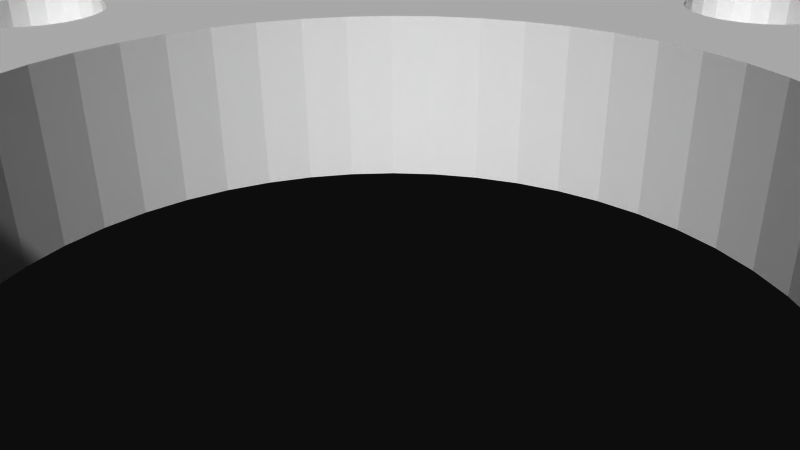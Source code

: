 # Source: 12284.blend  (saved by Blender 2.72.0; exported with 4.5.12 LTS)
import bpy
from mathutils import Matrix  # noqa: F401  (used for matrix-valued properties, if any)

bpy.ops.wm.read_factory_settings(use_empty=True)
scene = bpy.context.scene
scene.name = 'Scene'

# ---- collections
col_collection_1 = bpy.data.collections.new('Collection 1'); scene.collection.children.link(col_collection_1)

# ---- materials (node trees are filled in below, after node groups)
mat_material = bpy.data.materials.new('Material')
mat_material.alpha_threshold = 0.0
mat_material.use_transparent_shadow = False
mat_material.diffuse_color = (1.0, 1.0, 1.0, 1.0)
mat_material.specular_color = (0.902, 0.902, 0.902)
mat_material.roughness = 0.5

# ---- material node trees

# ---- world
world_world = bpy.data.worlds.new('World'); scene.world = world_world
world_world.color = (0.05088, 0.05088, 0.05088)
world_world.use_sun_shadow = False
world_world.sun_shadow_jitter_overblur = 0.0
world_world.cycles.sampling_method = 'MANUAL'
world_world.cycles.sample_map_resolution = 256

# ---- cameras
cam_camera = bpy.data.cameras.new('Camera')
cam_camera.clip_end = 100.0
cam_camera.lens = 35.0
cam_camera.sensor_width = 32.0
cam_camera.sensor_height = 18.0
cam_camera.ortho_scale = 7.314
cam_camera.dof.focus_distance = 0.0
cam_camera.dof.aperture_fstop = 128.0

# ---- meshes
me_model = bpy.data.meshes.new('Model')
me_model.from_pydata([(1.353, -9.779, 1.587), (1.353, -9.779, -1.587), (1.306, -10.13, -1.587), (1.306, -10.13, 1.587), (1.171, -10.46, 1.587), (1.171, -10.46, -1.587), (0.9564, -10.74, 1.587), (0.9564, -10.74, -1.587), (0.6763, -10.95, 1.587), (0.6763, -10.95, -1.587), (0.3501, -11.09, 1.587), (0.3501, -11.09, -1.587), (-1.022e-13, -11.13, 1.587), (-1.022e-13, -11.13, -1.587), (-0.3501, -11.09, 1.587), (-0.3501, -11.09, -1.587), (-0.6763, -10.95, 1.587), (-0.6763, -10.95, -1.587), (-0.9564, -10.74, 1.587), (-1.171, -10.46, 1.587), (-0.9564, -10.74, -1.587), (-1.306, -10.13, 1.587), (-1.171, -10.46, -1.587), (-1.306, -10.13, -1.587), (-1.353, -9.779, 1.587), (-1.353, -9.779, -1.587), (11.13, 1.656e-16, 1.587), (11.13, 1.656e-16, -1.587), (11.09, -0.3501, -1.587), (11.09, -0.3501, 1.587), (10.95, -0.6763, 1.587), (10.95, -0.6763, -1.587), (10.74, -0.9564, 1.587), (10.74, -0.9564, -1.587), (10.46, -1.171, 1.587), (10.46, -1.171, -1.587), (10.13, -1.306, 1.587), (10.13, -1.306, -1.587), (9.779, -1.353, 1.587), (9.779, -1.353, -1.587), (9.429, -1.306, 1.587), (9.429, -1.306, -1.587), (9.103, -1.171, 1.587), (9.103, -1.171, -1.587), (8.823, -0.9564, 1.587), (8.608, -0.6763, 1.587), (8.823, -0.9564, -1.587), (8.473, -0.3501, 1.587), (8.608, -0.6763, -1.587), (8.473, -0.3501, -1.587), (8.426, 0.0, 1.587), (8.426, 0.0, -1.587), (1.353, 9.779, 1.587), (1.353, 9.779, -1.587), (1.306, 9.429, -1.587), (1.306, 9.429, 1.587), (1.171, 9.103, 1.587), (1.171, 9.103, -1.587), (0.9564, 8.823, 1.587), (0.9564, 8.823, -1.587), (0.6763, 8.608, 1.587), (0.6763, 8.608, -1.587), (0.3501, 8.473, 1.587), (0.3501, 8.473, -1.587), (3.439e-14, 8.426, 1.587), (3.439e-14, 8.426, -1.587), (-0.3501, 8.473, 1.587), (-0.3501, 8.473, -1.587), (-0.6763, 8.608, 1.587), (-0.6763, 8.608, -1.587), (-0.9564, 8.823, 1.587), (-1.171, 9.103, 1.587), (-0.9564, 8.823, -1.587), (-1.306, 9.429, 1.587), (-1.171, 9.103, -1.587), (-1.306, 9.429, -1.587), (-1.353, 9.779, 1.587), (-1.353, 9.779, -1.587), (-8.426, 1.656e-16, 1.587), (-8.426, 1.656e-16, -1.587), (-8.473, -0.3501, -1.587), (-8.473, -0.3501, 1.587), (-8.608, -0.6763, 1.587), (-8.608, -0.6763, -1.587), (-8.823, -0.9564, 1.587), (-8.823, -0.9564, -1.587), (-9.103, -1.171, 1.587), (-9.103, -1.171, -1.587), (-9.429, -1.306, 1.587), (-9.429, -1.306, -1.587), (-9.779, -1.353, 1.587), (-9.779, -1.353, -1.587), (-10.13, -1.306, 1.587), (-10.13, -1.306, -1.587), (-10.46, -1.171, 1.587), (-10.46, -1.171, -1.587), (-10.74, -0.9564, 1.587), (-10.95, -0.6763, 1.587), (-10.74, -0.9564, -1.587), (-11.09, -0.3501, 1.587), (-10.95, -0.6763, -1.587), (-11.09, -0.3501, -1.587), (-11.13, 0.0, 1.587), (-11.13, 0.0, -1.587), (-5.137, -6.915, 1.587), (-5.137, -6.915, -1.587), (-5.197, -7.375, -1.587), (-5.197, -7.375, 1.587), (-5.375, -7.804, 1.587), (-5.375, -7.804, -1.587), (-5.658, -8.172, 1.587), (-5.658, -8.172, -1.587), (-6.026, -8.455, 1.587), (-6.026, -8.455, -1.587), (-6.455, -8.632, 1.587), (-6.455, -8.632, -1.587), (-6.915, -8.693, 1.587), (-6.915, -8.693, -1.587), (-7.375, -8.632, 1.587), (-7.375, -8.632, -1.587), (-7.804, -8.455, 1.587), (-7.804, -8.455, -1.587), (-8.172, -8.172, 1.587), (-8.172, -8.172, -1.587), (-8.455, -7.804, 1.587), (-8.455, -7.804, -1.587), (-8.632, -7.375, 1.587), (-8.632, -7.375, -1.587), (-8.693, -6.915, 1.587), (-8.693, -6.915, -1.587), (8.693, -6.915, 1.587), (8.693, -6.915, -1.587), (8.632, -7.375, -1.587), (8.632, -7.375, 1.587), (8.455, -7.804, 1.587), (8.455, -7.804, -1.587), (8.172, -8.172, 1.587), (8.172, -8.172, -1.587), (7.804, -8.455, 1.587), (7.804, -8.455, -1.587), (7.375, -8.632, 1.587), (7.375, -8.632, -1.587), (6.915, -8.693, 1.587), (6.915, -8.693, -1.587), (6.455, -8.632, 1.587), (6.455, -8.632, -1.587), (6.026, -8.455, 1.587), (6.026, -8.455, -1.587), (5.658, -8.172, 1.587), (5.658, -8.172, -1.587), (5.375, -7.804, 1.587), (5.375, -7.804, -1.587), (5.197, -7.375, 1.587), (5.197, -7.375, -1.587), (5.137, -6.915, 1.587), (5.137, -6.915, -1.587), (8.693, 6.915, 1.587), (8.693, 6.915, -1.587), (8.632, 6.455, -1.587), (8.632, 6.455, 1.587), (8.455, 6.026, 1.587), (8.455, 6.026, -1.587), (8.172, 5.658, 1.587), (8.172, 5.658, -1.587), (7.804, 5.375, 1.587), (7.804, 5.375, -1.587), (7.375, 5.197, 1.587), (7.375, 5.197, -1.587), (6.915, 5.137, 1.587), (6.915, 5.137, -1.587), (6.455, 5.197, 1.587), (6.455, 5.197, -1.587), (6.026, 5.375, 1.587), (6.026, 5.375, -1.587), (5.658, 5.658, 1.587), (5.658, 5.658, -1.587), (5.375, 6.026, 1.587), (5.375, 6.026, -1.587), (5.197, 6.455, 1.587), (5.197, 6.455, -1.587), (5.137, 6.915, 1.587), (5.137, 6.915, -1.587), (-5.137, 6.915, 1.587), (-5.137, 6.915, -1.587), (-5.197, 6.455, -1.587), (-5.197, 6.455, 1.587), (-5.375, 6.026, 1.587), (-5.375, 6.026, -1.587), (-5.658, 5.658, 1.587), (-5.658, 5.658, -1.587), (-6.026, 5.375, 1.587), (-6.026, 5.375, -1.587), (-6.455, 5.197, 1.587), (-6.455, 5.197, -1.587), (-6.915, 5.137, 1.587), (-6.915, 5.137, -1.587), (-7.375, 5.197, 1.587), (-7.375, 5.197, -1.587), (-7.804, 5.375, 1.587), (-7.804, 5.375, -1.587), (-8.172, 5.658, 1.587), (-8.172, 5.658, -1.587), (-8.455, 6.026, 1.587), (-8.455, 6.026, -1.587), (-8.632, 6.455, 1.587), (-8.632, 6.455, -1.587), (-8.693, 6.915, 1.587), (-8.693, 6.915, -1.587), (-4.499, -4.499, 1.587), (-3.873, -5.048, -1.587), (-4.499, -4.499, -1.587), (-5.048, -3.873, -1.587), (-5.048, -3.873, 1.587), (-5.51, -3.181, 1.587), (6.363, 7.792e-16, 1.587), (6.363, 7.792e-16, -1.587), (6.308, -0.8305, -1.587), (-5.51, -3.181, -1.587), (6.308, -0.8305, 1.587), (-5.878, -2.435, -1.587), (6.146, -1.647, 1.587), (6.146, -1.647, -1.587), (-5.878, -2.435, 1.587), (-6.146, -1.647, -1.587), (-6.146, -1.647, 1.587), (5.878, -2.435, 1.587), (5.878, -2.435, -1.587), (5.51, -3.181, 1.587), (-6.308, -0.8305, -1.587), (-6.308, -0.8305, 1.587), (-6.363, 0.0, 1.587), (-6.363, 0.0, -1.587), (5.51, -3.181, -1.587), (5.048, -3.873, 1.587), (5.048, -3.873, -1.587), (4.499, -4.499, 1.587), (4.499, -4.499, -1.587), (3.873, -5.048, 1.587), (3.873, -5.048, -1.587), (3.181, -5.51, 1.587), (3.181, -5.51, -1.587), (2.435, -5.878, 1.587), (2.435, -5.878, -1.587), (1.647, -6.146, 1.587), (1.647, -6.146, -1.587), (0.8305, -6.308, 1.587), (0.8305, -6.308, -1.587), (1.169e-15, -6.363, -1.587), (1.169e-15, -6.363, 1.587), (-0.8305, -6.308, 1.587), (-0.8305, -6.308, -1.587), (-1.647, -6.146, -1.587), (-1.647, -6.146, 1.587), (-2.435, -5.878, -1.587), (-2.435, -5.878, 1.587), (-3.181, -5.51, 1.587), (-3.181, -5.51, -1.587), (-3.873, -5.048, 1.587), (1.171, 12.64, -1.587), (3.597e-15, 12.7, 1.587), (1.171, 12.64, 1.587), (3.597e-15, 12.7, -1.587), (2.333, 12.48, -1.587), (2.333, 12.48, 1.587), (3.474, 12.21, -1.587), (-12.64, 1.171, -1.587), (-12.64, 1.171, 1.587), (-12.48, 2.333, 1.587), (-12.7, 0.0, 1.587), (-12.7, 0.0, -1.587), (3.474, 12.21, 1.587), (-12.48, 2.333, -1.587), (-12.21, 3.474, 1.587), (4.586, 11.84, -1.587), (4.586, 11.84, 1.587), (-12.21, 3.474, -1.587), (-11.84, 4.586, 1.587), (5.659, 11.37, -1.587), (5.659, 11.37, 1.587), (6.684, 10.79, 1.587), (-11.84, 4.586, -1.587), (6.684, 10.79, -1.587), (7.651, 10.13, 1.587), (-11.37, 5.659, -1.587), (-11.37, 5.659, 1.587), (7.651, 10.13, -1.587), (-10.79, 6.684, -1.587), (-10.79, 6.684, 1.587), (-10.13, 7.651, 1.587), (8.553, 9.383, -1.587), (8.553, 9.383, 1.587), (9.383, 8.553, -1.587), (9.383, 8.553, 1.587), (10.13, 7.651, 1.587), (-10.13, 7.651, -1.587), (-9.383, 8.553, -1.587), (-9.383, 8.553, 1.587), (10.13, 7.651, -1.587), (-8.553, 9.383, -1.587), (10.79, 6.684, -1.587), (10.79, 6.684, 1.587), (11.37, 5.659, 1.587), (-8.553, 9.383, 1.587), (-7.651, 10.13, -1.587), (11.37, 5.659, -1.587), (-7.651, 10.13, 1.587), (11.84, 4.586, -1.587), (11.84, 4.586, 1.587), (12.21, 3.474, 1.587), (-6.684, 10.79, -1.587), (-6.684, 10.79, 1.587), (12.21, 3.474, -1.587), (-5.659, 11.37, -1.587), (-5.659, 11.37, 1.587), (12.48, 2.333, -1.587), (12.48, 2.333, 1.587), (12.64, 1.171, 1.587), (-4.586, 11.84, -1.587), (-4.586, 11.84, 1.587), (12.64, 1.171, -1.587), (12.7, 1.555e-15, -1.587), (12.7, 1.555e-15, 1.587), (-3.474, 12.21, -1.587), (-3.474, 12.21, 1.587), (-2.333, 12.48, -1.587), (-2.333, 12.48, 1.587), (-1.171, 12.64, -1.587), (-1.171, 12.64, 1.587), (10.74, 0.9564, -1.587), (-8.632, 7.375, -1.587), (10.46, 1.171, -1.587), (-5.51, 3.181, -1.587), (0.9564, 10.74, -1.587), (1.171, 10.46, -1.587), (5.197, -6.455, -1.587), (-5.048, 3.873, -1.587), (7.651, -10.13, -1.587), (8.553, -9.383, -1.587), (5.375, -6.026, -1.587), (10.13, 1.306, -1.587), (9.779, 1.353, -1.587), (1.306, 10.13, -1.587), (-8.455, 7.804, -1.587), (-8.553, -9.383, -1.587), (-9.383, -8.553, -1.587), (5.658, -5.658, -1.587), (-4.499, 4.499, -1.587), (-10.13, -7.651, -1.587), (-8.172, 8.172, -1.587), (6.026, -5.375, -1.587), (5.658, 8.172, -1.587), (-7.651, -10.13, -1.587), (6.026, 8.455, -1.587), (-10.79, -6.684, -1.587), (-7.804, 8.455, -1.587), (9.383, -8.553, -1.587), (-6.684, -10.79, -1.587), (-3.873, 5.048, -1.587), (6.455, 8.632, -1.587), (6.915, 8.693, -1.587), (-8.632, -6.455, -1.587), (6.455, -5.197, -1.587), (7.375, 8.632, -1.587), (-7.375, 8.632, -1.587), (-5.659, -11.37, -1.587), (8.632, 7.375, -1.587), (7.804, 8.455, -1.587), (8.172, 8.172, -1.587), (-11.37, -5.659, -1.587), (-8.455, -6.026, -1.587), (8.455, 7.804, -1.587), (-11.84, -4.586, -1.587), (-8.172, -5.658, -1.587), (-4.586, -11.84, -1.587), (6.915, -5.137, -1.587), (-3.181, 5.51, -1.587), (-6.915, 8.693, -1.587), (10.13, -7.651, -1.587), (-1.171, -12.64, -1.587), (-2.333, -12.48, -1.587), (-12.48, -2.333, -1.587), (-12.64, -1.171, -1.587), (7.375, -5.197, -1.587), (-5.197, 7.375, -1.587), (-2.435, 5.878, -1.587), (-3.474, -12.21, -1.587), (-6.455, 8.632, -1.587), (-6.026, 8.455, -1.587), (10.79, -6.684, -1.587), (-12.21, -3.474, -1.587), (8.632, -6.455, -1.587), (8.455, -6.026, -1.587), (2.022e-14, -12.7, -1.587), (-5.658, 8.172, -1.587), (11.37, -5.659, -1.587), (8.172, -5.658, -1.587), (11.84, -4.586, -1.587), (-7.804, -5.375, -1.587), (1.171, -12.64, -1.587), (-1.306, -9.429, -1.587), (-11.09, 0.3501, -1.587), (7.804, -5.375, -1.587), (-7.375, -5.197, -1.587), (-0.8305, 6.308, -1.587), (-1.647, 6.146, -1.587), (-1.171, -9.103, -1.587), (-10.95, 0.6763, -1.587), (-5.375, 7.804, -1.587), (-1.802e-15, 6.363, -1.587), (2.333, -12.48, -1.587), (-10.74, 0.9564, -1.587), (12.21, -3.474, -1.587), (6.308, 0.8305, -1.587), (8.473, 0.3501, -1.587), (-10.46, 1.171, -1.587), (-5.658, -5.658, -1.587), (-6.026, -5.375, -1.587), (-5.375, -6.026, -1.587), (0.8305, 6.308, -1.587), (-6.455, -5.197, -1.587), (-5.197, -6.455, -1.587), (-1.306, 10.13, -1.587), (6.146, 1.647, -1.587), (8.608, 0.6763, -1.587), (-10.13, 1.306, -1.587), (3.474, -12.21, -1.587), (-6.915, -5.137, -1.587), (1.647, 6.146, -1.587), (-1.171, 10.46, -1.587), (8.823, 0.9564, -1.587), (-9.779, 1.353, -1.587), (-0.9564, 10.74, -1.587), (12.48, -2.333, -1.587), (5.878, 2.435, -1.587), (9.103, 1.171, -1.587), (2.435, 5.878, -1.587), (-0.9564, -8.823, -1.587), (-0.6763, -8.608, -1.587), (4.499, 4.499, -1.587), (3.873, 5.048, -1.587), (4.586, -11.84, -1.587), (5.048, 3.873, -1.587), (-0.3501, -8.473, -1.587), (-8.473, 0.3501, -1.587), (-0.6763, 10.95, -1.587), (-0.3501, 11.09, -1.587), (-1.028e-13, -8.426, -1.587), (0.3501, -8.473, -1.587), (12.64, -1.171, -1.587), (-6.308, 0.8305, -1.587), (-8.608, 0.6763, -1.587), (3.181, 5.51, -1.587), (0.6763, -8.608, -1.587), (0.9564, -8.823, -1.587), (5.51, 3.181, -1.587), (1.171, -9.103, -1.587), (-6.146, 1.647, -1.587), (-8.823, 0.9564, -1.587), (-9.103, 1.171, -1.587), (-5.878, 2.435, -1.587), (5.659, -11.37, -1.587), (9.429, 1.306, -1.587), (5.197, 7.375, -1.587), (1.306, -9.429, -1.587), (6.684, -10.79, -1.587), (11.09, 0.3501, -1.587), (3.376e-14, 11.13, -1.587), (0.3501, 11.09, -1.587), (-9.429, 1.306, -1.587), (5.375, 7.804, -1.587), (10.95, 0.6763, -1.587), (0.6763, 10.95, -1.587), (-1.171, -12.64, 1.587), (-2.333, -12.48, 1.587), (-3.474, -12.21, 1.587), (-4.586, -11.84, 1.587), (12.64, -1.171, 1.587), (12.48, -2.333, 1.587), (-5.659, -11.37, 1.587), (12.21, -3.474, 1.587), (11.84, -4.586, 1.587), (-6.684, -10.79, 1.587), (-7.651, -10.13, 1.587), (11.37, -5.659, 1.587), (-8.553, -9.383, 1.587), (10.79, -6.684, 1.587), (-9.383, -8.553, 1.587), (10.13, -7.651, 1.587), (-10.13, -7.651, 1.587), (9.383, -8.553, 1.587), (8.553, -9.383, 1.587), (-10.79, -6.684, 1.587), (-11.37, -5.659, 1.587), (7.651, -10.13, 1.587), (6.684, -10.79, 1.587), (-11.84, -4.586, 1.587), (-12.21, -3.474, 1.587), (5.659, -11.37, 1.587), (-12.48, -2.333, 1.587), (4.586, -11.84, 1.587), (-12.64, -1.171, 1.587), (3.474, -12.21, 1.587), (2.333, -12.48, 1.587), (1.171, -12.64, 1.587), (2.022e-14, -12.7, 1.587), (5.197, -6.455, 1.587), (0.9564, 10.74, 1.587), (1.171, 10.46, 1.587), (-5.048, 3.873, 1.587), (-5.51, 3.181, 1.587), (10.46, 1.171, 1.587), (10.74, 0.9564, 1.587), (-8.632, 7.375, 1.587), (5.375, -6.026, 1.587), (9.779, 1.353, 1.587), (10.13, 1.306, 1.587), (-8.455, 7.804, 1.587), (1.306, 10.13, 1.587), (5.658, -5.658, 1.587), (-4.499, 4.499, 1.587), (-8.172, 8.172, 1.587), (6.026, -5.375, 1.587), (5.658, 8.172, 1.587), (6.026, 8.455, 1.587), (-7.804, 8.455, 1.587), (-3.873, 5.048, 1.587), (6.455, 8.632, 1.587), (6.915, 8.693, 1.587), (6.455, -5.197, 1.587), (7.375, 8.632, 1.587), (-8.632, -6.455, 1.587), (-7.375, 8.632, 1.587), (8.632, 7.375, 1.587), (7.804, 8.455, 1.587), (8.172, 8.172, 1.587), (8.455, 7.804, 1.587), (-8.455, -6.026, 1.587), (-8.172, -5.658, 1.587), (6.915, -5.137, 1.587), (-3.181, 5.51, 1.587), (-6.915, 8.693, 1.587), (7.375, -5.197, 1.587), (-2.435, 5.878, 1.587), (-5.197, 7.375, 1.587), (-6.455, 8.632, 1.587), (-6.026, 8.455, 1.587), (8.455, -6.026, 1.587), (8.632, -6.455, 1.587), (-5.658, 8.172, 1.587), (8.172, -5.658, 1.587), (-7.804, -5.375, 1.587), (-1.306, -9.429, 1.587), (-7.375, -5.197, 1.587), (7.804, -5.375, 1.587), (-11.09, 0.3501, 1.587), (-1.647, 6.146, 1.587), (-0.8305, 6.308, 1.587), (-1.171, -9.103, 1.587), (-10.95, 0.6763, 1.587), (-5.375, 7.804, 1.587), (-1.802e-15, 6.363, 1.587), (-10.74, 0.9564, 1.587), (-10.46, 1.171, 1.587), (-6.026, -5.375, 1.587), (-5.658, -5.658, 1.587), (-5.375, -6.026, 1.587), (-6.455, -5.197, 1.587), (8.473, 0.3501, 1.587), (6.308, 0.8305, 1.587), (-5.197, -6.455, 1.587), (0.8305, 6.308, 1.587), (-1.306, 10.13, 1.587), (-10.13, 1.306, 1.587), (-6.915, -5.137, 1.587), (8.608, 0.6763, 1.587), (6.146, 1.647, 1.587), (1.647, 6.146, 1.587), (-1.171, 10.46, 1.587), (-9.779, 1.353, 1.587), (8.823, 0.9564, 1.587), (-0.9564, 10.74, 1.587), (9.103, 1.171, 1.587), (5.878, 2.435, 1.587), (2.435, 5.878, 1.587), (-0.9564, -8.823, 1.587), (-0.6763, -8.608, 1.587), (4.499, 4.499, 1.587), (3.873, 5.048, 1.587), (5.048, 3.873, 1.587), (-0.3501, -8.473, 1.587), (-1.028e-13, -8.426, 1.587), (0.3501, -8.473, 1.587), (-0.6763, 10.95, 1.587), (-0.3501, 11.09, 1.587), (-8.473, 0.3501, 1.587), (0.6763, -8.608, 1.587), (-6.308, 0.8305, 1.587), (3.181, 5.51, 1.587), (-8.608, 0.6763, 1.587), (0.9564, -8.823, 1.587), (1.171, -9.103, 1.587), (5.51, 3.181, 1.587), (-6.146, 1.647, 1.587), (-9.103, 1.171, 1.587), (-8.823, 0.9564, 1.587), (-5.878, 2.435, 1.587), (9.429, 1.306, 1.587), (1.306, -9.429, 1.587), (5.197, 7.375, 1.587), (11.09, 0.3501, 1.587), (-9.429, 1.306, 1.587), (3.376e-14, 11.13, 1.587), (0.3501, 11.09, 1.587), (5.375, 7.804, 1.587), (0.6763, 10.95, 1.587), (10.95, 0.6763, 1.587)], [], [(368, 353, 491, 492), (461, 340, 514, 606), (306, 304, 301, 307), (46, 48, 45, 44), (147, 149, 148, 146), (261, 326, 327, 259), (107, 106, 109, 108), (247, 250, 249, 248), (464, 336, 493, 494), (506, 332, 333, 507), (173, 175, 174, 172), (487, 489, 355, 377), (196, 197, 199, 198), (330, 328, 511, 510), (88, 89, 91, 90), (199, 201, 200, 198), (8, 9, 11, 10), (553, 401, 395, 549), (403, 408, 560, 556), (586, 587, 439, 438), (55, 52, 53, 54), (399, 405, 557, 551), (426, 419, 566, 573), (437, 442, 589, 585), (186, 187, 189, 188), (74, 75, 73, 71), (411, 432, 477, 479), (548, 393, 407, 559), (347, 344, 486, 488), (237, 238, 240, 239), (150, 151, 153, 152), (124, 125, 127, 126), (222, 213, 217, 219), (69, 72, 70, 68), (4, 5, 7, 6), (212, 208, 210, 211), (189, 191, 190, 188), (153, 155, 154, 152), (243, 244, 246, 245), (505, 334, 338, 513), (226, 232, 227, 225), (545, 387, 393, 548), (467, 471, 614, 612), (108, 109, 111, 110), (299, 297, 293, 300), (112, 113, 115, 114), (195, 197, 196, 194), (144, 145, 147, 146), (452, 453, 599, 595), (220, 221, 226, 225), (311, 306, 307, 308), (91, 93, 92, 90), (359, 362, 529, 527), (322, 317, 318, 323), (258, 261, 259, 260), (218, 214, 215, 216), (419, 416, 563, 566), (72, 74, 71, 70), (77, 421, 571, 76), (344, 343, 484, 486), (169, 171, 170, 168), (498, 500, 381, 380), (39, 41, 40, 38), (379, 378, 472, 473), (218, 216, 221, 220), (150, 152, 600, 607, 0), (22, 23, 21, 19), (229, 224, 223, 228), (446, 447, 591, 590), (587, 597, 451, 439), (99, 101, 103, 102), (60, 61, 63, 62), (528, 361, 374, 538), (583, 576, 427, 435), (163, 165, 164, 162), (192, 193, 195, 194), (103, 400, 554, 102), (13, 15, 14, 12), (51, 413, 567, 50), (73, 75, 77, 76), (10, 11, 13, 12), (304, 299, 300, 301), (228, 231, 230, 229), (519, 346, 357, 525), (297, 291, 292, 293), (354, 363, 531, 524), (111, 113, 112, 110), (374, 382, 541, 538), (227, 232, 234, 233), (185, 182, 183, 184), (563, 416, 415, 564), (159, 158, 161, 160), (386, 387, 545, 544), (533, 366, 367, 534), (80, 83, 82, 81), (159, 156, 157, 158), (296, 302, 298, 295), (397, 91, 89, 87, 219, 217, 426, 402), (344, 127, 125, 123, 343), (140, 141, 143, 142), (360, 129, 127, 344, 347, 353, 368, 371, 389, 380, 381, 269, 265, 271, 275, 280, 283, 286, 294, 295, 298, 303, 309, 312, 317, 322, 324, 326, 261, 258, 262, 264, 273, 277, 281, 285, 289, 291, 297, 299, 304, 306, 311, 314, 319, 320, 448, 432, 411, 396, 394, 388, 377, 355, 337, 336, 141, 139, 137, 135, 132, 131, 390, 391, 395, 401, 382, 374, 361, 349, 345, 338, 334, 155, 153, 151, 149, 147, 145, 464, 460, 440, 425, 409, 398, 392, 11, 9, 7, 5, 2, 1, 463, 455, 453, 452, 447, 446, 442, 437, 436, 405, 399, 25, 23, 22, 20, 17, 15, 378, 379, 385, 373, 364, 356, 351, 343, 123, 121, 119, 117, 115, 113, 111, 109, 106, 105, 420, 417, 415, 416, 419, 426, 217, 211, 210, 209, 256, 253, 251, 250, 247, 246, 244, 242, 240, 238, 236, 234, 232, 226, 221, 216, 215, 413, 51, 49, 48, 46, 43, 41, 39, 37, 35, 33, 31, 28, 27, 465, 470, 328, 330, 339, 340, 461, 165, 163, 161, 158, 157, 365, 370, 367, 366, 362, 359, 358, 352, 350, 469, 462, 181, 179, 177, 175, 173, 171, 169, 167, 433, 454, 441, 438, 439, 451, 435, 427, 418, 408, 63, 61, 59, 57, 54, 53, 341, 333, 332, 471, 467, 466, 445, 444, 431, 428, 421, 77, 75, 74, 72, 69, 67, 403, 404, 384, 383, 407, 393, 387, 386, 376, 363, 354, 348, 342, 329, 207, 205, 203, 201, 199, 197, 195, 193, 191, 189, 187, 184, 375, 357, 346, 335, 331, 459, 456, 449, 231, 228, 223, 219, 87, 85, 83, 80, 79, 443, 450, 457, 458, 468, 430, 424, 414, 410, 406, 400, 103, 101, 100, 98, 95, 93, 91, 397, 372, 369), (190, 191, 193, 192), (254, 252, 251, 253), (546, 391, 390, 547), (271, 265, 266, 267), (434, 461, 606, 581), (384, 375, 184, 183, 383), (40, 41, 43, 42), (265, 269, 268, 266), (263, 270, 264, 262), (326, 324, 325, 327), (602, 456, 459, 605), (289, 285, 282, 290), (58, 60, 62, 560, 570, 576, 583, 597, 587, 586, 588, 601, 168, 170, 172, 174, 176, 178, 180, 608, 56), (285, 281, 279, 282), (356, 364, 478, 481), (532, 365, 157, 156), (576, 570, 418, 427), (569, 420, 105, 104), (275, 271, 267, 272), (471, 332, 506, 614), (100, 101, 99, 97), (535, 370, 365, 532), (324, 322, 323, 325), (65, 63, 408, 403, 67), (371, 368, 492, 495), (321, 316, 315, 308, 307, 301, 300, 293, 292, 290, 282, 279, 278, 274, 270, 263, 260, 259, 327, 325, 323, 318, 313, 310, 305, 302, 296, 520, 524, 531, 540, 544, 545, 548, 559, 543, 182, 185, 186, 188, 190, 192, 194, 196, 198, 200, 202, 204, 206, 288, 287, 284, 276, 272, 267, 266, 268, 500, 97, 99, 102, 554, 558, 561, 562, 572, 578, 610, 603, 604, 598, 594, 78, 81, 82, 84, 86, 88, 90, 92, 94, 498, 496, 495, 492, 491, 488, 486, 484, 482, 481, 478, 475, 474, 473, 472, 14, 16, 18, 19, 21, 24, 551, 557, 584, 585, 589, 249, 252, 254, 255, 257, 208, 563, 564, 565, 569, 104, 107, 108, 110, 112, 114, 116, 118, 120, 122, 124, 126, 128, 530, 536, 537, 550, 552, 573, 566, 213, 222, 224, 229, 230, 596, 602, 605, 509, 508, 519, 525, 539, 542, 555, 556, 560, 62, 64, 66, 68, 70, 71, 73, 76, 571, 577, 580, 592, 593, 611, 612, 614, 506, 507, 517, 52, 55, 56, 608, 613, 522, 523, 526, 527, 529, 533, 534, 535, 532, 156, 159, 160, 162, 164, 166, 168, 601, 582, 575, 568, 214, 218, 220, 225, 227, 233, 235, 237, 239, 241, 243, 245, 248, 591, 595, 599, 600, 152, 154, 505, 513, 518, 521, 528, 538, 541, 553, 549, 546, 547, 130, 133, 134, 136, 138, 140, 142, 144, 146, 148, 150, 0, 3, 4, 6, 8, 10, 504, 503, 502, 501, 499, 497, 494, 493, 490, 489, 487, 485, 483, 480, 479, 477, 34, 36, 38, 40, 42, 44, 45, 47, 50, 567, 574, 579, 581, 606, 514, 515, 510, 511, 615, 609, 26, 29, 30, 476), (396, 411, 479, 480), (296, 288, 206, 512, 516, 520), (47, 49, 51, 50), (342, 348, 520, 516), (36, 37, 39, 38), (252, 249, 250, 251), (397, 402, 552, 550), (438, 441, 588, 586), (117, 119, 118, 116), (280, 275, 272, 276), (534, 367, 370, 535), (294, 286, 287, 288), (389, 371, 495, 496), (549, 395, 391, 546), (429, 434, 581, 579), (65, 67, 66, 64), (7, 9, 8, 6), (414, 424, 572, 562), (148, 149, 151, 150), (422, 433, 167, 165, 461, 434, 429, 423, 413, 215, 412), (253, 256, 255, 254), (564, 415, 417, 565), (353, 347, 488, 491), (449, 456, 602, 596), (343, 351, 482, 484), (277, 273, 274, 278), (380, 389, 496, 498), (436, 437, 585, 584), (82, 83, 85, 84), (202, 203, 205, 204), (43, 46, 44, 42), (485, 487, 377, 388), (409, 425, 501, 502), (273, 264, 270, 274), (469, 350, 522, 613), (281, 277, 278, 279), (609, 465, 27, 26), (505, 154, 155, 334), (559, 407, 383, 543), (317, 312, 313, 318), (302, 305, 303, 298), (33, 35, 34, 32), (314, 311, 308, 315), (362, 366, 533, 529), (517, 341, 53, 52), (392, 398, 503, 504), (512, 206, 207, 329), (431, 444, 592, 580), (257, 255, 256, 209), (30, 31, 33, 32), (211, 217, 213, 212), (422, 412, 568, 575), (413, 423, 574, 567), (568, 412, 215, 214), (85, 87, 86, 84), (269, 381, 500, 268), (555, 404, 403, 556), (430, 468, 610, 578), (56, 57, 59, 58), (133, 130, 131, 132), (520, 348, 354, 524), (490, 493, 336, 337), (248, 245, 246, 247), (127, 129, 128, 126), (385, 379, 473, 474), (373, 385, 474, 475), (174, 175, 177, 176), (239, 240, 242, 241), (3, 0, 1, 2), (28, 31, 30, 29), (137, 139, 138, 136), (563, 208, 212, 213, 566), (20, 22, 19, 18), (398, 409, 502, 503), (97, 500, 498, 94, 96), (376, 386, 544, 540), (607, 463, 1, 0), (262, 258, 260, 263), (596, 230, 231, 449), (12, 14, 472, 504, 10), (447, 452, 595, 591), (509, 331, 335, 508), (29, 26, 27, 28), (442, 446, 590, 589), (382, 401, 553, 541), (118, 119, 121, 120), (114, 115, 117, 116), (54, 57, 56, 55), (185, 184, 187, 186), (92, 93, 95, 94), (575, 582, 433, 422), (531, 363, 376, 540), (445, 466, 611, 593), (526, 358, 359, 527), (394, 396, 480, 483), (241, 242, 244, 243), (455, 463, 607, 600), (337, 355, 489, 490), (466, 467, 612, 611), (369, 372, 537, 536), (17, 20, 18, 16), (537, 372, 397, 550), (608, 462, 469, 613), (21, 23, 25, 24), (511, 328, 470, 615), (86, 87, 89, 88), (522, 350, 352, 523), (13, 11, 392, 378, 15), (248, 249, 589, 590, 591), (59, 61, 60, 58), (224, 222, 219, 223), (432, 448, 476, 477), (364, 373, 475, 478), (32, 34, 477, 476, 30), (160, 161, 163, 162), (95, 98, 96, 94), (283, 280, 276, 284), (133, 132, 135, 134), (423, 429, 579, 574), (601, 588, 441, 454), (166, 167, 169, 168), (460, 464, 494, 497), (543, 383, 183, 182), (319, 314, 315, 316), (539, 375, 384, 542), (444, 445, 593, 592), (235, 236, 238, 237), (200, 201, 203, 202), (421, 428, 577, 571), (392, 504, 472, 378), (388, 394, 483, 485), (138, 139, 141, 140), (34, 35, 37, 36), (428, 431, 580, 577), (400, 406, 558, 554), (208, 257, 209, 210), (608, 180, 181, 462), (530, 360, 369, 536), (406, 410, 561, 558), (547, 390, 131, 130), (134, 135, 137, 136), (552, 402, 426, 573), (530, 128, 129, 360), (458, 457, 604, 603), (14, 15, 17, 16), (81, 78, 79, 80), (312, 309, 310, 313), (459, 331, 509, 605), (508, 335, 346, 519), (405, 436, 584, 557), (470, 465, 609, 615), (305, 310, 309, 303), (352, 358, 526, 523), (604, 457, 450, 598), (288, 296, 295, 294), (425, 440, 499, 501), (450, 443, 594, 598), (170, 171, 173, 172), (320, 319, 316, 321), (66, 67, 69, 68), (518, 345, 349, 521), (333, 341, 517, 507), (464, 145, 143, 141, 336), (164, 165, 167, 166), (599, 453, 455, 600), (594, 443, 79, 78), (321, 476, 448, 320), (512, 329, 342, 516), (468, 458, 603, 610), (570, 560, 408, 418), (286, 283, 284, 287), (176, 177, 179, 178), (424, 430, 578, 572), (48, 49, 47, 45), (205, 207, 206, 204), (340, 339, 515, 514), (179, 181, 180, 178), (338, 345, 518, 513), (62, 63, 65, 64), (25, 399, 551, 24), (107, 104, 105, 106), (597, 583, 435, 451), (351, 356, 481, 482), (565, 417, 420, 569), (122, 123, 125, 124), (143, 145, 144, 142), (233, 234, 236, 235), (339, 330, 510, 515), (582, 601, 454, 433), (291, 289, 290, 292), (349, 361, 528, 521), (98, 100, 97, 96), (2, 5, 4, 3), (542, 384, 404, 555), (440, 460, 497, 499), (410, 414, 562, 561), (121, 123, 122, 120), (525, 357, 375, 539)])
me_model.materials.append(mat_material)
me_model.use_remesh_preserve_volume = False
me_model.use_remesh_preserve_attributes = False
me_model.use_mirror_vertex_groups = False
me_model.update()

# ---- objects
ob_model = bpy.data.objects.new('Model', me_model)
ob_camera = bpy.data.objects.new('Camera', cam_camera)

# ---- transforms, parenting, visibility, modifiers, constraints
ob_model.location = (0.0, 0.0, 0.0)
ob_model.lineart.crease_threshold = 0.0
ob_camera.location = (7.481, -6.508, 5.344)
ob_camera.rotation_euler = (1.109, 0.01082, 0.8149)
ob_camera.lock_rotations_4d = False
ob_camera.empty_display_type = 'ARROWS'
ob_camera.color = (0.0, 0.0, 0.0, 0.0)
ob_camera.display_type = 'WIRE'
ob_camera.lineart.crease_threshold = 0.0

# ---- collection membership
col_collection_1.objects.link(ob_model)
col_collection_1.objects.link(ob_camera)

# ---- scene / render settings (as saved in the file)
scene.camera = ob_camera
scene.frame_start = 1; scene.frame_end = 250; scene.frame_set(1)
scene.render.engine = 'BLENDER_EEVEE_NEXT'
scene.render.resolution_percentage = 50
scene.render.dither_intensity = 0.0
scene.cycles.use_denoising = False
scene.cycles.samples = 10
scene.cycles.sampling_pattern = 'TABULATED_SOBOL'
scene.cycles.light_sampling_threshold = 0.0
scene.cycles.use_adaptive_sampling = False
scene.cycles.use_light_tree = False
scene.cycles.blur_glossy = 0.0
scene.cycles.pixel_filter_type = 'GAUSSIAN'
scene.cycles.sample_clamp_indirect = 0.0
scene.view_settings.view_transform = 'Raw'
bpy.context.view_layer.update()

# ---- added for rendering (the .blend has no usable light): sun
light_auto_sun = bpy.data.lights.new('AutoSun', 'SUN')
light_auto_sun.energy = 3.0
light_auto_sun.angle = 0.0523599
ob_auto_sun = bpy.data.objects.new('AutoSun', light_auto_sun)
scene.collection.objects.link(ob_auto_sun)
ob_auto_sun.rotation_euler = (0.872665, 0.174533, 0.523599)
bpy.context.view_layer.update()
